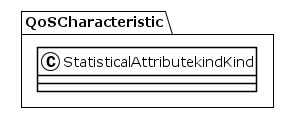

The diagram above was rendered by PlantUML. Its source (embedded in the PNG):
@startuml
!theme plain
package QoSCharacteristic {
class StatisticalAttributekindKind {
}
}
@enduml